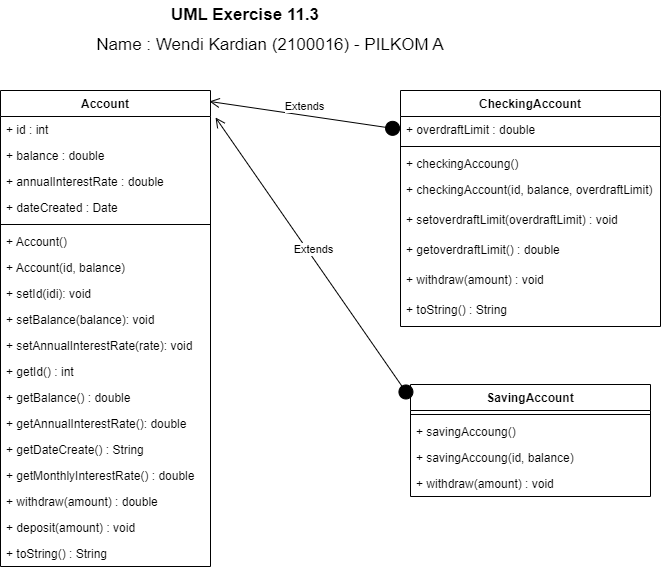

The diagram above was exported from draw.io. Its source (the exported page's mxGraphModel, read from the mxfile embedded in the PNG):
<mxGraphModel dx="1422" dy="729" grid="1" gridSize="10" guides="1" tooltips="1" connect="1" arrows="1" fold="1" page="1" pageScale="1" pageWidth="850" pageHeight="1100" math="0" shadow="0">
  <root>
    <mxCell id="0" />
    <mxCell id="1" parent="0" />
    <mxCell id="roBZP79_uFEUvprVYlYB-1" value="Account&#10;" style="swimlane;fontStyle=1;align=center;verticalAlign=top;childLayout=stackLayout;horizontal=1;startSize=26;horizontalStack=0;resizeParent=1;resizeParentMax=0;resizeLast=0;collapsible=1;marginBottom=0;" vertex="1" parent="1">
      <mxGeometry x="90" y="140" width="210" height="476" as="geometry" />
    </mxCell>
    <mxCell id="roBZP79_uFEUvprVYlYB-2" value="+ id : int" style="text;strokeColor=none;fillColor=none;align=left;verticalAlign=top;spacingLeft=4;spacingRight=4;overflow=hidden;rotatable=0;points=[[0,0.5],[1,0.5]];portConstraint=eastwest;" vertex="1" parent="roBZP79_uFEUvprVYlYB-1">
      <mxGeometry y="26" width="210" height="26" as="geometry" />
    </mxCell>
    <mxCell id="roBZP79_uFEUvprVYlYB-5" value="+ balance : double" style="text;strokeColor=none;fillColor=none;align=left;verticalAlign=top;spacingLeft=4;spacingRight=4;overflow=hidden;rotatable=0;points=[[0,0.5],[1,0.5]];portConstraint=eastwest;" vertex="1" parent="roBZP79_uFEUvprVYlYB-1">
      <mxGeometry y="52" width="210" height="26" as="geometry" />
    </mxCell>
    <mxCell id="roBZP79_uFEUvprVYlYB-6" value="+ annualInterestRate : double" style="text;strokeColor=none;fillColor=none;align=left;verticalAlign=top;spacingLeft=4;spacingRight=4;overflow=hidden;rotatable=0;points=[[0,0.5],[1,0.5]];portConstraint=eastwest;" vertex="1" parent="roBZP79_uFEUvprVYlYB-1">
      <mxGeometry y="78" width="210" height="26" as="geometry" />
    </mxCell>
    <mxCell id="roBZP79_uFEUvprVYlYB-7" value="+ dateCreated : Date" style="text;strokeColor=none;fillColor=none;align=left;verticalAlign=top;spacingLeft=4;spacingRight=4;overflow=hidden;rotatable=0;points=[[0,0.5],[1,0.5]];portConstraint=eastwest;" vertex="1" parent="roBZP79_uFEUvprVYlYB-1">
      <mxGeometry y="104" width="210" height="26" as="geometry" />
    </mxCell>
    <mxCell id="roBZP79_uFEUvprVYlYB-3" value="" style="line;strokeWidth=1;fillColor=none;align=left;verticalAlign=middle;spacingTop=-1;spacingLeft=3;spacingRight=3;rotatable=0;labelPosition=right;points=[];portConstraint=eastwest;strokeColor=inherit;" vertex="1" parent="roBZP79_uFEUvprVYlYB-1">
      <mxGeometry y="130" width="210" height="8" as="geometry" />
    </mxCell>
    <mxCell id="roBZP79_uFEUvprVYlYB-4" value="+ Account()" style="text;strokeColor=none;fillColor=none;align=left;verticalAlign=top;spacingLeft=4;spacingRight=4;overflow=hidden;rotatable=0;points=[[0,0.5],[1,0.5]];portConstraint=eastwest;" vertex="1" parent="roBZP79_uFEUvprVYlYB-1">
      <mxGeometry y="138" width="210" height="26" as="geometry" />
    </mxCell>
    <mxCell id="roBZP79_uFEUvprVYlYB-8" value="+ Account(id, balance)" style="text;strokeColor=none;fillColor=none;align=left;verticalAlign=top;spacingLeft=4;spacingRight=4;overflow=hidden;rotatable=0;points=[[0,0.5],[1,0.5]];portConstraint=eastwest;" vertex="1" parent="roBZP79_uFEUvprVYlYB-1">
      <mxGeometry y="164" width="210" height="26" as="geometry" />
    </mxCell>
    <mxCell id="roBZP79_uFEUvprVYlYB-9" value="+ setId(idi): void" style="text;strokeColor=none;fillColor=none;align=left;verticalAlign=top;spacingLeft=4;spacingRight=4;overflow=hidden;rotatable=0;points=[[0,0.5],[1,0.5]];portConstraint=eastwest;" vertex="1" parent="roBZP79_uFEUvprVYlYB-1">
      <mxGeometry y="190" width="210" height="26" as="geometry" />
    </mxCell>
    <mxCell id="roBZP79_uFEUvprVYlYB-10" value="+ setBalance(balance): void" style="text;strokeColor=none;fillColor=none;align=left;verticalAlign=top;spacingLeft=4;spacingRight=4;overflow=hidden;rotatable=0;points=[[0,0.5],[1,0.5]];portConstraint=eastwest;" vertex="1" parent="roBZP79_uFEUvprVYlYB-1">
      <mxGeometry y="216" width="210" height="26" as="geometry" />
    </mxCell>
    <mxCell id="roBZP79_uFEUvprVYlYB-11" value="+ setAnnualInterestRate(rate): void" style="text;strokeColor=none;fillColor=none;align=left;verticalAlign=top;spacingLeft=4;spacingRight=4;overflow=hidden;rotatable=0;points=[[0,0.5],[1,0.5]];portConstraint=eastwest;" vertex="1" parent="roBZP79_uFEUvprVYlYB-1">
      <mxGeometry y="242" width="210" height="26" as="geometry" />
    </mxCell>
    <mxCell id="roBZP79_uFEUvprVYlYB-12" value="+ getId() : int" style="text;strokeColor=none;fillColor=none;align=left;verticalAlign=top;spacingLeft=4;spacingRight=4;overflow=hidden;rotatable=0;points=[[0,0.5],[1,0.5]];portConstraint=eastwest;" vertex="1" parent="roBZP79_uFEUvprVYlYB-1">
      <mxGeometry y="268" width="210" height="26" as="geometry" />
    </mxCell>
    <mxCell id="roBZP79_uFEUvprVYlYB-13" value="+ getBalance() : double" style="text;strokeColor=none;fillColor=none;align=left;verticalAlign=top;spacingLeft=4;spacingRight=4;overflow=hidden;rotatable=0;points=[[0,0.5],[1,0.5]];portConstraint=eastwest;" vertex="1" parent="roBZP79_uFEUvprVYlYB-1">
      <mxGeometry y="294" width="210" height="26" as="geometry" />
    </mxCell>
    <mxCell id="roBZP79_uFEUvprVYlYB-14" value="+ getAnnualInterestRate(): double" style="text;strokeColor=none;fillColor=none;align=left;verticalAlign=top;spacingLeft=4;spacingRight=4;overflow=hidden;rotatable=0;points=[[0,0.5],[1,0.5]];portConstraint=eastwest;" vertex="1" parent="roBZP79_uFEUvprVYlYB-1">
      <mxGeometry y="320" width="210" height="26" as="geometry" />
    </mxCell>
    <mxCell id="roBZP79_uFEUvprVYlYB-15" value="+ getDateCreate() : String" style="text;strokeColor=none;fillColor=none;align=left;verticalAlign=top;spacingLeft=4;spacingRight=4;overflow=hidden;rotatable=0;points=[[0,0.5],[1,0.5]];portConstraint=eastwest;" vertex="1" parent="roBZP79_uFEUvprVYlYB-1">
      <mxGeometry y="346" width="210" height="26" as="geometry" />
    </mxCell>
    <mxCell id="roBZP79_uFEUvprVYlYB-18" value="+ getMonthlyInterestRate() : double" style="text;strokeColor=none;fillColor=none;align=left;verticalAlign=top;spacingLeft=4;spacingRight=4;overflow=hidden;rotatable=0;points=[[0,0.5],[1,0.5]];portConstraint=eastwest;" vertex="1" parent="roBZP79_uFEUvprVYlYB-1">
      <mxGeometry y="372" width="210" height="26" as="geometry" />
    </mxCell>
    <mxCell id="roBZP79_uFEUvprVYlYB-19" value="+ withdraw(amount) : double" style="text;strokeColor=none;fillColor=none;align=left;verticalAlign=top;spacingLeft=4;spacingRight=4;overflow=hidden;rotatable=0;points=[[0,0.5],[1,0.5]];portConstraint=eastwest;" vertex="1" parent="roBZP79_uFEUvprVYlYB-1">
      <mxGeometry y="398" width="210" height="26" as="geometry" />
    </mxCell>
    <mxCell id="roBZP79_uFEUvprVYlYB-20" value="+ deposit(amount) : void" style="text;strokeColor=none;fillColor=none;align=left;verticalAlign=top;spacingLeft=4;spacingRight=4;overflow=hidden;rotatable=0;points=[[0,0.5],[1,0.5]];portConstraint=eastwest;" vertex="1" parent="roBZP79_uFEUvprVYlYB-1">
      <mxGeometry y="424" width="210" height="26" as="geometry" />
    </mxCell>
    <mxCell id="roBZP79_uFEUvprVYlYB-21" value="+ toString() : String" style="text;strokeColor=none;fillColor=none;align=left;verticalAlign=top;spacingLeft=4;spacingRight=4;overflow=hidden;rotatable=0;points=[[0,0.5],[1,0.5]];portConstraint=eastwest;" vertex="1" parent="roBZP79_uFEUvprVYlYB-1">
      <mxGeometry y="450" width="210" height="26" as="geometry" />
    </mxCell>
    <mxCell id="roBZP79_uFEUvprVYlYB-22" value="CheckingAccount" style="swimlane;fontStyle=1;align=center;verticalAlign=top;childLayout=stackLayout;horizontal=1;startSize=26;horizontalStack=0;resizeParent=1;resizeParentMax=0;resizeLast=0;collapsible=1;marginBottom=0;" vertex="1" parent="1">
      <mxGeometry x="490" y="140" width="260" height="236" as="geometry" />
    </mxCell>
    <mxCell id="roBZP79_uFEUvprVYlYB-23" value="+ overdraftLimit : double" style="text;strokeColor=none;fillColor=none;align=left;verticalAlign=top;spacingLeft=4;spacingRight=4;overflow=hidden;rotatable=0;points=[[0,0.5],[1,0.5]];portConstraint=eastwest;" vertex="1" parent="roBZP79_uFEUvprVYlYB-22">
      <mxGeometry y="26" width="260" height="26" as="geometry" />
    </mxCell>
    <mxCell id="roBZP79_uFEUvprVYlYB-24" value="" style="line;strokeWidth=1;fillColor=none;align=left;verticalAlign=middle;spacingTop=-1;spacingLeft=3;spacingRight=3;rotatable=0;labelPosition=right;points=[];portConstraint=eastwest;strokeColor=inherit;" vertex="1" parent="roBZP79_uFEUvprVYlYB-22">
      <mxGeometry y="52" width="260" height="8" as="geometry" />
    </mxCell>
    <mxCell id="roBZP79_uFEUvprVYlYB-25" value="+ checkingAccoung() " style="text;strokeColor=none;fillColor=none;align=left;verticalAlign=top;spacingLeft=4;spacingRight=4;overflow=hidden;rotatable=0;points=[[0,0.5],[1,0.5]];portConstraint=eastwest;" vertex="1" parent="roBZP79_uFEUvprVYlYB-22">
      <mxGeometry y="60" width="260" height="26" as="geometry" />
    </mxCell>
    <mxCell id="roBZP79_uFEUvprVYlYB-28" value="+ checkingAccount(id, balance, overdraftLimit)" style="text;strokeColor=none;fillColor=none;align=left;verticalAlign=top;spacingLeft=4;spacingRight=4;overflow=hidden;rotatable=0;points=[[0,0.5],[1,0.5]];portConstraint=eastwest;" vertex="1" parent="roBZP79_uFEUvprVYlYB-22">
      <mxGeometry y="86" width="260" height="30" as="geometry" />
    </mxCell>
    <mxCell id="roBZP79_uFEUvprVYlYB-29" value="+ setoverdraftLimit(overdraftLimit) : void" style="text;strokeColor=none;fillColor=none;align=left;verticalAlign=top;spacingLeft=4;spacingRight=4;overflow=hidden;rotatable=0;points=[[0,0.5],[1,0.5]];portConstraint=eastwest;" vertex="1" parent="roBZP79_uFEUvprVYlYB-22">
      <mxGeometry y="116" width="260" height="30" as="geometry" />
    </mxCell>
    <mxCell id="roBZP79_uFEUvprVYlYB-30" value="+ getoverdraftLimit() : double" style="text;strokeColor=none;fillColor=none;align=left;verticalAlign=top;spacingLeft=4;spacingRight=4;overflow=hidden;rotatable=0;points=[[0,0.5],[1,0.5]];portConstraint=eastwest;" vertex="1" parent="roBZP79_uFEUvprVYlYB-22">
      <mxGeometry y="146" width="260" height="30" as="geometry" />
    </mxCell>
    <mxCell id="roBZP79_uFEUvprVYlYB-31" value="+ withdraw(amount) : void" style="text;strokeColor=none;fillColor=none;align=left;verticalAlign=top;spacingLeft=4;spacingRight=4;overflow=hidden;rotatable=0;points=[[0,0.5],[1,0.5]];portConstraint=eastwest;" vertex="1" parent="roBZP79_uFEUvprVYlYB-22">
      <mxGeometry y="176" width="260" height="30" as="geometry" />
    </mxCell>
    <mxCell id="roBZP79_uFEUvprVYlYB-32" value="+ toString() : String" style="text;strokeColor=none;fillColor=none;align=left;verticalAlign=top;spacingLeft=4;spacingRight=4;overflow=hidden;rotatable=0;points=[[0,0.5],[1,0.5]];portConstraint=eastwest;" vertex="1" parent="roBZP79_uFEUvprVYlYB-22">
      <mxGeometry y="206" width="260" height="30" as="geometry" />
    </mxCell>
    <mxCell id="roBZP79_uFEUvprVYlYB-26" value="Extends" style="html=1;verticalAlign=bottom;startArrow=circle;startFill=1;endArrow=open;startSize=6;endSize=8;rounded=0;entryX=0.995;entryY=0.023;entryDx=0;entryDy=0;entryPerimeter=0;exitX=0;exitY=0.5;exitDx=0;exitDy=0;" edge="1" parent="1" source="roBZP79_uFEUvprVYlYB-23" target="roBZP79_uFEUvprVYlYB-1">
      <mxGeometry width="80" relative="1" as="geometry">
        <mxPoint x="300" y="150" as="sourcePoint" />
        <mxPoint x="380" y="150" as="targetPoint" />
      </mxGeometry>
    </mxCell>
    <mxCell id="roBZP79_uFEUvprVYlYB-33" value="SavingAccount" style="swimlane;fontStyle=1;align=center;verticalAlign=top;childLayout=stackLayout;horizontal=1;startSize=26;horizontalStack=0;resizeParent=1;resizeParentMax=0;resizeLast=0;collapsible=1;marginBottom=0;" vertex="1" parent="1">
      <mxGeometry x="500" y="434" width="240" height="112" as="geometry" />
    </mxCell>
    <mxCell id="roBZP79_uFEUvprVYlYB-35" value="" style="line;strokeWidth=1;fillColor=none;align=left;verticalAlign=middle;spacingTop=-1;spacingLeft=3;spacingRight=3;rotatable=0;labelPosition=right;points=[];portConstraint=eastwest;strokeColor=inherit;" vertex="1" parent="roBZP79_uFEUvprVYlYB-33">
      <mxGeometry y="26" width="240" height="8" as="geometry" />
    </mxCell>
    <mxCell id="roBZP79_uFEUvprVYlYB-36" value="+ savingAccoung() " style="text;strokeColor=none;fillColor=none;align=left;verticalAlign=top;spacingLeft=4;spacingRight=4;overflow=hidden;rotatable=0;points=[[0,0.5],[1,0.5]];portConstraint=eastwest;" vertex="1" parent="roBZP79_uFEUvprVYlYB-33">
      <mxGeometry y="34" width="240" height="26" as="geometry" />
    </mxCell>
    <mxCell id="roBZP79_uFEUvprVYlYB-37" value="+ savingAccoung(id, balance) " style="text;strokeColor=none;fillColor=none;align=left;verticalAlign=top;spacingLeft=4;spacingRight=4;overflow=hidden;rotatable=0;points=[[0,0.5],[1,0.5]];portConstraint=eastwest;" vertex="1" parent="roBZP79_uFEUvprVYlYB-33">
      <mxGeometry y="60" width="240" height="26" as="geometry" />
    </mxCell>
    <mxCell id="roBZP79_uFEUvprVYlYB-38" value="+ withdraw(amount) : void" style="text;strokeColor=none;fillColor=none;align=left;verticalAlign=top;spacingLeft=4;spacingRight=4;overflow=hidden;rotatable=0;points=[[0,0.5],[1,0.5]];portConstraint=eastwest;" vertex="1" parent="roBZP79_uFEUvprVYlYB-33">
      <mxGeometry y="86" width="240" height="26" as="geometry" />
    </mxCell>
    <mxCell id="roBZP79_uFEUvprVYlYB-39" value="Extends" style="html=1;verticalAlign=bottom;startArrow=circle;startFill=1;endArrow=open;startSize=6;endSize=8;rounded=0;entryX=1.024;entryY=0.038;entryDx=0;entryDy=0;entryPerimeter=0;exitX=0;exitY=0.5;exitDx=0;exitDy=0;" edge="1" parent="1" target="roBZP79_uFEUvprVYlYB-2">
      <mxGeometry width="80" relative="1" as="geometry">
        <mxPoint x="500" y="448.05" as="sourcePoint" />
        <mxPoint x="308.95000000000005" y="419.998" as="targetPoint" />
      </mxGeometry>
    </mxCell>
    <mxCell id="roBZP79_uFEUvprVYlYB-40" value="&lt;b&gt;&lt;font style=&quot;font-size: 17px;&quot;&gt;UML Exercise 11.3&lt;/font&gt;&lt;/b&gt;" style="text;html=1;strokeColor=none;fillColor=none;align=center;verticalAlign=middle;whiteSpace=wrap;rounded=0;" vertex="1" parent="1">
      <mxGeometry x="110" y="50" width="450" height="30" as="geometry" />
    </mxCell>
    <mxCell id="roBZP79_uFEUvprVYlYB-41" value="Name : Wendi Kardian (2100016) - PILKOM A" style="text;html=1;strokeColor=none;fillColor=none;align=center;verticalAlign=middle;whiteSpace=wrap;rounded=0;fontSize=17;" vertex="1" parent="1">
      <mxGeometry x="150" y="80" width="420" height="30" as="geometry" />
    </mxCell>
  </root>
</mxGraphModel>